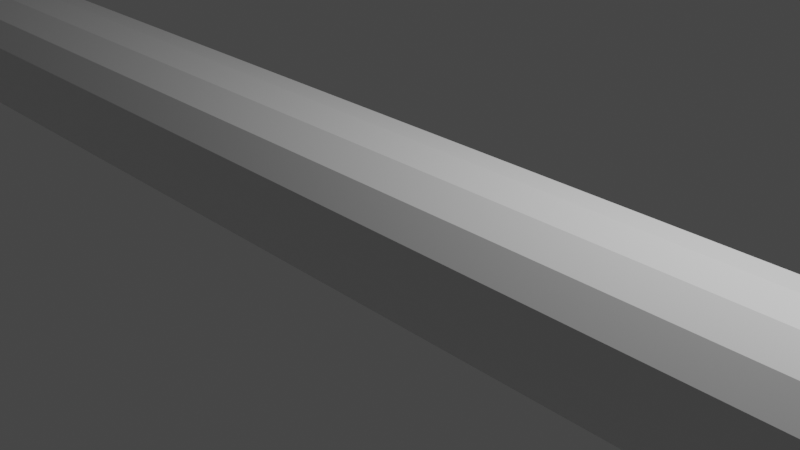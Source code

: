# Source: Snake_animation.blend  (saved by Blender 2.92.15; exported with 4.5.12 LTS)
import bpy
from mathutils import Matrix  # noqa: F401  (used for matrix-valued properties, if any)

bpy.ops.wm.read_factory_settings(use_empty=True)
scene = bpy.context.scene
scene.name = 'Scene'

# ---- collections
col_collection = bpy.data.collections.new('Collection'); scene.collection.children.link(col_collection)

# ---- materials (node trees are filled in below, after node groups)
mat_material = bpy.data.materials.new('Material')
mat_material.alpha_threshold = 0.0
mat_material.use_transparent_shadow = False
mat_material.line_color = (0.0, 0.0, 0.0, 1.0)

# ---- material node trees
mat_material.use_nodes = True; mat_material.node_tree.nodes.clear()
_N = mat_material.node_tree.nodes; _L = mat_material.node_tree.links
n0 = _N.new('ShaderNodeOutputMaterial'); n0.name = 'Material Output'; n0.location = (300, 300)
n1 = _N.new('ShaderNodeBsdfPrincipled'); n1.name = 'Principled BSDF'; n1.location = (10, 300)
n1.distribution = 'GGX'
n1.subsurface_method = 'BURLEY'
n1.inputs[2].default_value = 0.4
n1.inputs[3].default_value = 1.45
n1.inputs[27].default_value = (0.0, 0.0, 0.0, 1.0)
n1.inputs[28].default_value = 1.0
_L.new(n1.outputs[0], n0.inputs[0])
n0.is_active_output = True

# ---- world
world_world = bpy.data.worlds.new('World'); scene.world = world_world
world_world.use_nodes = True; world_world.node_tree.nodes.clear()
_N = world_world.node_tree.nodes; _L = world_world.node_tree.links
n0 = _N.new('ShaderNodeOutputWorld'); n0.name = 'World Output'; n0.location = (300, 300)
n1 = _N.new('ShaderNodeBackground'); n1.name = 'Background'; n1.location = (10, 300)
n1.inputs[0].default_value = (0.05088, 0.05088, 0.05088, 1.0)
_L.new(n1.outputs[0], n0.inputs[0])
n0.is_active_output = True
world_world.color = (0.05088, 0.05088, 0.05088)
world_world.use_sun_shadow = False
world_world.sun_shadow_jitter_overblur = 0.0

# ---- cameras
cam_camera = bpy.data.cameras.new('Camera')
cam_camera.clip_end = 100.0
cam_camera.ortho_scale = 7.314

# ---- lights
light_light = bpy.data.lights.new('Light', 'POINT')
light_light.transmission_factor = 0.0
light_light.energy = 1000.0
light_light.shadow_soft_size = 0.1
light_light.shadow_maximum_resolution = 0.006
light_light.use_absolute_resolution = True

# ---- meshes
me_cube = bpy.data.meshes.new('Cube')
me_cube.from_pydata([(-23.94, 1.0, 1.0), (-23.94, 1.0, -1.0), (-23.94, -1.0, 1.0), (-23.94, -1.0, -1.0), (23.38, 1.0, 1.0), (23.38, 1.0, -1.0), (23.38, -1.0, 1.0), (23.38, -1.0, -1.0), (-21.65, 1.0, -1.0), (-19.59, 1.0, -1.0), (-17.53, 1.0, -1.0), (-15.47, 1.0, -1.0), (-13.41, 1.0, -1.0), (-11.36, 1.0, -1.0), (-9.299, 1.0, -1.0), (-7.241, 1.0, -1.0), (-5.183, 1.0, -1.0), (-3.125, 1.0, -1.0), (-1.068, 1.0, -1.0), (0.9901, 1.0, -1.0), (3.048, 1.0, -1.0), (5.106, 1.0, -1.0), (7.163, 1.0, -1.0), (9.221, 1.0, -1.0), (11.28, 1.0, -1.0), (13.34, 1.0, -1.0), (15.39, 1.0, -1.0), (17.45, 1.0, -1.0), (19.51, 1.0, -1.0), (21.57, 1.0, -1.0), (-21.65, -1.0, 1.0), (-19.59, -1.0, 1.0), (-17.53, -1.0, 1.0), (-15.47, -1.0, 1.0), (-13.41, -1.0, 1.0), (-11.36, -1.0, 1.0), (-9.299, -1.0, 1.0), (-7.241, -1.0, 1.0), (-5.183, -1.0, 1.0), (-3.125, -1.0, 1.0), (-1.068, -1.0, 1.0), (0.9901, -1.0, 1.0), (3.048, -1.0, 1.0), (5.106, -1.0, 1.0), (7.163, -1.0, 1.0), (9.221, -1.0, 1.0), (11.28, -1.0, 1.0), (13.34, -1.0, 1.0), (15.39, -1.0, 1.0), (17.45, -1.0, 1.0), (19.51, -1.0, 1.0), (21.57, -1.0, 1.0), (21.57, -1.0, -1.0), (19.51, -1.0, -1.0), (17.45, -1.0, -1.0), (15.39, -1.0, -1.0), (13.34, -1.0, -1.0), (11.28, -1.0, -1.0), (9.221, -1.0, -1.0), (7.163, -1.0, -1.0), (5.106, -1.0, -1.0), (3.048, -1.0, -1.0), (0.9901, -1.0, -1.0), (-1.068, -1.0, -1.0), (-3.125, -1.0, -1.0), (-5.183, -1.0, -1.0), (-7.241, -1.0, -1.0), (-9.299, -1.0, -1.0), (-11.36, -1.0, -1.0), (-13.41, -1.0, -1.0), (-15.47, -1.0, -1.0), (-17.53, -1.0, -1.0), (-19.59, -1.0, -1.0), (-21.65, -1.0, -1.0), (21.57, 1.0, 1.0), (19.51, 1.0, 1.0), (17.45, 1.0, 1.0), (15.39, 1.0, 1.0), (13.34, 1.0, 1.0), (11.28, 1.0, 1.0), (9.221, 1.0, 1.0), (7.163, 1.0, 1.0), (5.106, 1.0, 1.0), (3.048, 1.0, 1.0), (0.9901, 1.0, 1.0), (-1.068, 1.0, 1.0), (-3.125, 1.0, 1.0), (-5.183, 1.0, 1.0), (-7.241, 1.0, 1.0), (-9.299, 1.0, 1.0), (-11.36, 1.0, 1.0), (-13.41, 1.0, 1.0), (-15.47, 1.0, 1.0), (-17.53, 1.0, 1.0), (-19.59, 1.0, 1.0), (-21.65, 1.0, 1.0)], [], [(74, 4, 6, 51), (52, 51, 6, 7), (7, 6, 4, 5), (8, 1, 3, 73), (1, 0, 2, 3), (8, 95, 0, 1), (5, 4, 74, 29), (29, 74, 75, 28), (28, 75, 76, 27), (27, 76, 77, 26), (26, 77, 78, 25), (25, 78, 79, 24), (24, 79, 80, 23), (23, 80, 81, 22), (22, 81, 82, 21), (21, 82, 83, 20), (20, 83, 84, 19), (19, 84, 85, 18), (18, 85, 86, 17), (17, 86, 87, 16), (16, 87, 88, 15), (15, 88, 89, 14), (14, 89, 90, 13), (13, 90, 91, 12), (12, 91, 92, 11), (11, 92, 93, 10), (10, 93, 94, 9), (9, 94, 95, 8), (5, 29, 52, 7), (29, 28, 53, 52), (28, 27, 54, 53), (27, 26, 55, 54), (26, 25, 56, 55), (25, 24, 57, 56), (24, 23, 58, 57), (23, 22, 59, 58), (22, 21, 60, 59), (21, 20, 61, 60), (20, 19, 62, 61), (19, 18, 63, 62), (18, 17, 64, 63), (17, 16, 65, 64), (16, 15, 66, 65), (15, 14, 67, 66), (14, 13, 68, 67), (13, 12, 69, 68), (12, 11, 70, 69), (11, 10, 71, 70), (10, 9, 72, 71), (9, 8, 73, 72), (3, 2, 30, 73), (73, 30, 31, 72), (72, 31, 32, 71), (71, 32, 33, 70), (70, 33, 34, 69), (69, 34, 35, 68), (68, 35, 36, 67), (67, 36, 37, 66), (66, 37, 38, 65), (65, 38, 39, 64), (64, 39, 40, 63), (63, 40, 41, 62), (62, 41, 42, 61), (61, 42, 43, 60), (60, 43, 44, 59), (59, 44, 45, 58), (58, 45, 46, 57), (57, 46, 47, 56), (56, 47, 48, 55), (55, 48, 49, 54), (54, 49, 50, 53), (53, 50, 51, 52), (0, 95, 30, 2), (95, 94, 31, 30), (94, 93, 32, 31), (93, 92, 33, 32), (92, 91, 34, 33), (91, 90, 35, 34), (90, 89, 36, 35), (89, 88, 37, 36), (88, 87, 38, 37), (87, 86, 39, 38), (86, 85, 40, 39), (85, 84, 41, 40), (84, 83, 42, 41), (83, 82, 43, 42), (82, 81, 44, 43), (81, 80, 45, 44), (80, 79, 46, 45), (79, 78, 47, 46), (78, 77, 48, 47), (77, 76, 49, 48), (76, 75, 50, 49), (75, 74, 51, 50)])
_uv = me_cube.uv_layers.new(name='UVMap')
_uv.uv.foreach_set('vector', [0.8654, 0.5, 0.875, 0.5, 0.875, 0.75, 0.8654, 0.75, 0.375, 0.9904, 0.625, 0.9904, 0.625, 1.0, 0.375, 1.0, 0.375, 0.0, 0.625, 0.0, 0.625, 0.25, 0.375, 0.25, 0.3629, 0.5, 0.375, 0.5, 0.375, 0.75, 0.3629, 0.75, 0.375, 0.5, 0.625, 0.5, 0.625, 0.75, 0.375, 0.75, 0.375, 0.4879, 0.625, 0.4879, 0.625, 0.5, 0.375, 0.5, 0.375, 0.25, 0.625, 0.25, 0.625, 0.2596, 0.375, 0.2596, 0.375, 0.2596, 0.625, 0.2596, 0.625, 0.2705, 0.375, 0.2705, 0.375, 0.2705, 0.625, 0.2705, 0.625, 0.2813, 0.375, 0.2813, 0.375, 0.2813, 0.625, 0.2813, 0.625, 0.2922, 0.375, 0.2922, 0.375, 0.2922, 0.625, 0.2922, 0.625, 0.3031, 0.375, 0.3031, 0.375, 0.3031, 0.625, 0.3031, 0.625, 0.3139, 0.375, 0.3139, 0.375, 0.3139, 0.625, 0.3139, 0.625, 0.3248, 0.375, 0.3248, 0.375, 0.3248, 0.625, 0.3248, 0.625, 0.3357, 0.375, 0.3357, 0.375, 0.3357, 0.625, 0.3357, 0.625, 0.3465, 0.375, 0.3465, 0.375, 0.3465, 0.625, 0.3465, 0.625, 0.3574, 0.375, 0.3574, 0.375, 0.3574, 0.625, 0.3574, 0.625, 0.3683, 0.375, 0.3683, 0.375, 0.3683, 0.625, 0.3683, 0.625, 0.3792, 0.375, 0.3792, 0.375, 0.3792, 0.625, 0.3792, 0.625, 0.39, 0.375, 0.39, 0.375, 0.39, 0.625, 0.39, 0.625, 0.4009, 0.375, 0.4009, 0.375, 0.4009, 0.625, 0.4009, 0.625, 0.4118, 0.375, 0.4118, 0.375, 0.4118, 0.625, 0.4118, 0.625, 0.4226, 0.375, 0.4226, 0.375, 0.4226, 0.625, 0.4226, 0.625, 0.4335, 0.375, 0.4335, 0.375, 0.4335, 0.625, 0.4335, 0.625, 0.4444, 0.375, 0.4444, 0.375, 0.4444, 0.625, 0.4444, 0.625, 0.4552, 0.375, 0.4552, 0.375, 0.4552, 0.625, 0.4552, 0.625, 0.4661, 0.375, 0.4661, 0.375, 0.4661, 0.625, 0.4661, 0.625, 0.477, 0.375, 0.477, 0.375, 0.477, 0.625, 0.477, 0.625, 0.4879, 0.375, 0.4879, 0.125, 0.5, 0.1346, 0.5, 0.1346, 0.75, 0.125, 0.75, 0.1346, 0.5, 0.1455, 0.5, 0.1455, 0.75, 0.1346, 0.75, 0.1455, 0.5, 0.1563, 0.5, 0.1563, 0.75, 0.1455, 0.75, 0.1563, 0.5, 0.1672, 0.5, 0.1672, 0.75, 0.1563, 0.75, 0.1672, 0.5, 0.1781, 0.5, 0.1781, 0.75, 0.1672, 0.75, 0.1781, 0.5, 0.1889, 0.5, 0.1889, 0.75, 0.1781, 0.75, 0.1889, 0.5, 0.1998, 0.5, 0.1998, 0.75, 0.1889, 0.75, 0.1998, 0.5, 0.2107, 0.5, 0.2107, 0.75, 0.1998, 0.75, 0.2107, 0.5, 0.2215, 0.5, 0.2215, 0.75, 0.2107, 0.75, 0.2215, 0.5, 0.2324, 0.5, 0.2324, 0.75, 0.2215, 0.75, 0.2324, 0.5, 0.2433, 0.5, 0.2433, 0.75, 0.2324, 0.75, 0.2433, 0.5, 0.2542, 0.5, 0.2542, 0.75, 0.2433, 0.75, 0.2542, 0.5, 0.265, 0.5, 0.265, 0.75, 0.2542, 0.75, 0.265, 0.5, 0.2759, 0.5, 0.2759, 0.75, 0.265, 0.75, 0.2759, 0.5, 0.2868, 0.5, 0.2868, 0.75, 0.2759, 0.75, 0.2868, 0.5, 0.2976, 0.5, 0.2976, 0.75, 0.2868, 0.75, 0.2976, 0.5, 0.3085, 0.5, 0.3085, 0.75, 0.2976, 0.75, 0.3085, 0.5, 0.3194, 0.5, 0.3194, 0.75, 0.3085, 0.75, 0.3194, 0.5, 0.3302, 0.5, 0.3302, 0.75, 0.3194, 0.75, 0.3302, 0.5, 0.3411, 0.5, 0.3411, 0.75, 0.3302, 0.75, 0.3411, 0.5, 0.352, 0.5, 0.352, 0.75, 0.3411, 0.75, 0.352, 0.5, 0.3629, 0.5, 0.3629, 0.75, 0.352, 0.75, 0.375, 0.75, 0.625, 0.75, 0.625, 0.7621, 0.375, 0.7621, 0.375, 0.7621, 0.625, 0.7621, 0.625, 0.773, 0.375, 0.773, 0.375, 0.773, 0.625, 0.773, 0.625, 0.7839, 0.375, 0.7839, 0.375, 0.7839, 0.625, 0.7839, 0.625, 0.7948, 0.375, 0.7948, 0.375, 0.7948, 0.625, 0.7948, 0.625, 0.8056, 0.375, 0.8056, 0.375, 0.8056, 0.625, 0.8056, 0.625, 0.8165, 0.375, 0.8165, 0.375, 0.8165, 0.625, 0.8165, 0.625, 0.8274, 0.375, 0.8274, 0.375, 0.8274, 0.625, 0.8274, 0.625, 0.8382, 0.375, 0.8382, 0.375, 0.8382, 0.625, 0.8382, 0.625, 0.8491, 0.375, 0.8491, 0.375, 0.8491, 0.625, 0.8491, 0.625, 0.86, 0.375, 0.86, 0.375, 0.86, 0.625, 0.86, 0.625, 0.8708, 0.375, 0.8708, 0.375, 0.8708, 0.625, 0.8708, 0.625, 0.8817, 0.375, 0.8817, 0.375, 0.8817, 0.625, 0.8817, 0.625, 0.8926, 0.375, 0.8926, 0.375, 0.8926, 0.625, 0.8926, 0.625, 0.9035, 0.375, 0.9035, 0.375, 0.9035, 0.625, 0.9035, 0.625, 0.9143, 0.375, 0.9143, 0.375, 0.9143, 0.625, 0.9143, 0.625, 0.9252, 0.375, 0.9252, 0.375, 0.9252, 0.625, 0.9252, 0.625, 0.9361, 0.375, 0.9361, 0.375, 0.9361, 0.625, 0.9361, 0.625, 0.9469, 0.375, 0.9469, 0.375, 0.9469, 0.625, 0.9469, 0.625, 0.9578, 0.375, 0.9578, 0.375, 0.9578, 0.625, 0.9578, 0.625, 0.9687, 0.375, 0.9687, 0.375, 0.9687, 0.625, 0.9687, 0.625, 0.9795, 0.375, 0.9795, 0.375, 0.9795, 0.625, 0.9795, 0.625, 0.9904, 0.375, 0.9904, 0.625, 0.5, 0.6371, 0.5, 0.6371, 0.75, 0.625, 0.75, 0.6371, 0.5, 0.648, 0.5, 0.648, 0.75, 0.6371, 0.75, 0.648, 0.5, 0.6589, 0.5, 0.6589, 0.75, 0.648, 0.75, 0.6589, 0.5, 0.6698, 0.5, 0.6698, 0.75, 0.6589, 0.75, 0.6698, 0.5, 0.6806, 0.5, 0.6806, 0.75, 0.6698, 0.75, 0.6806, 0.5, 0.6915, 0.5, 0.6915, 0.75, 0.6806, 0.75, 0.6915, 0.5, 0.7024, 0.5, 0.7024, 0.75, 0.6915, 0.75, 0.7024, 0.5, 0.7132, 0.5, 0.7132, 0.75, 0.7024, 0.75, 0.7132, 0.5, 0.7241, 0.5, 0.7241, 0.75, 0.7132, 0.75, 0.7241, 0.5, 0.735, 0.5, 0.735, 0.75, 0.7241, 0.75, 0.735, 0.5, 0.7458, 0.5, 0.7458, 0.75, 0.735, 0.75, 0.7458, 0.5, 0.7567, 0.5, 0.7567, 0.75, 0.7458, 0.75, 0.7567, 0.5, 0.7676, 0.5, 0.7676, 0.75, 0.7567, 0.75, 0.7676, 0.5, 0.7785, 0.5, 0.7785, 0.75, 0.7676, 0.75, 0.7785, 0.5, 0.7893, 0.5, 0.7893, 0.75, 0.7785, 0.75, 0.7893, 0.5, 0.8002, 0.5, 0.8002, 0.75, 0.7893, 0.75, 0.8002, 0.5, 0.8111, 0.5, 0.8111, 0.75, 0.8002, 0.75, 0.8111, 0.5, 0.8219, 0.5, 0.8219, 0.75, 0.8111, 0.75, 0.8219, 0.5, 0.8328, 0.5, 0.8328, 0.75, 0.8219, 0.75, 0.8328, 0.5, 0.8437, 0.5, 0.8437, 0.75, 0.8328, 0.75, 0.8437, 0.5, 0.8545, 0.5, 0.8545, 0.75, 0.8437, 0.75, 0.8545, 0.5, 0.8654, 0.5, 0.8654, 0.75, 0.8545, 0.75])
me_cube.materials.append(mat_material)
me_cube.use_remesh_preserve_volume = False
me_cube.use_remesh_preserve_attributes = False
me_cube.use_mirror_vertex_groups = False
me_cube.update()
arm_armature = bpy.data.armatures.new('Armature')  # bones are not reproduced

# ---- objects
ob_cube = bpy.data.objects.new('Cube', me_cube)
ob_light = bpy.data.objects.new('Light', light_light)
ob_camera = bpy.data.objects.new('Camera', cam_camera)
ob_armature = bpy.data.objects.new('Armature', arm_armature)

# ---- transforms, parenting, visibility, modifiers, constraints
ob_cube.location = (0.0, 0.0, 0.0)
ob_cube.lock_rotations_4d = False
ob_cube.empty_display_type = 'ARROWS'
ob_cube.lineart.crease_threshold = 0.0
_m = ob_cube.modifiers.new('Subdivision', 'SUBSURF')
_m.uv_smooth = 'PRESERVE_CORNERS'
ob_light.location = (4.076, 1.005, 5.904)
ob_light.rotation_euler = (0.6503, 0.05522, 1.866)
ob_light.lock_rotations_4d = False
ob_light.empty_display_type = 'ARROWS'
ob_light.color = (0.0, 0.0, 0.0, 0.0)
ob_light.lineart.crease_threshold = 0.0
ob_camera.location = (7.359, -6.926, 4.958)
ob_camera.rotation_euler = (1.109, 0.0, 0.8149)
ob_camera.lock_rotations_4d = False
ob_camera.empty_display_type = 'ARROWS'
ob_camera.color = (0.0, 0.0, 0.0, 0.0)
ob_camera.display_type = 'WIRE'
ob_camera.lineart.crease_threshold = 0.0
ob_armature.location = (21.6, 0.0, 0.0)
ob_armature.show_in_front = True
ob_armature.lineart.crease_threshold = 0.0

# ---- collection membership
col_collection.objects.link(ob_cube)
col_collection.objects.link(ob_light)
col_collection.objects.link(ob_camera)
col_collection.objects.link(ob_armature)

# ---- scene / render settings (as saved in the file)
scene.camera = ob_camera
scene.frame_start = 1; scene.frame_end = 250; scene.frame_set(4)
scene.render.engine = 'BLENDER_EEVEE_NEXT'
scene.cycles.use_denoising = False
scene.cycles.samples = 128
scene.cycles.sampling_pattern = 'TABULATED_SOBOL'
scene.cycles.use_adaptive_sampling = False
scene.cycles.use_light_tree = False
scene.view_settings.view_transform = 'Filmic'
bpy.context.view_layer.update()
